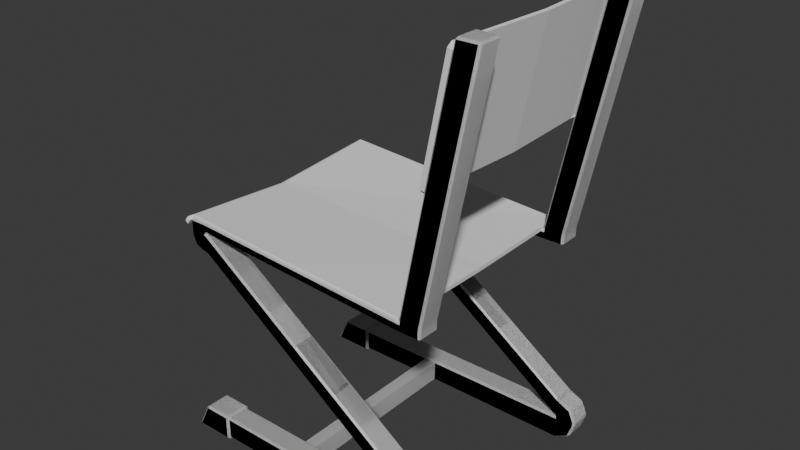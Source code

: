 # Source: Chair01.blend  (saved by Blender 4.1.23; exported with 4.5.12 LTS)
import bpy
from mathutils import Matrix  # noqa: F401  (used for matrix-valued properties, if any)

bpy.ops.wm.read_factory_settings(use_empty=True)
scene = bpy.context.scene
scene.name = 'Scene'

# ---- collections
col_collection = bpy.data.collections.new('Collection'); scene.collection.children.link(col_collection)

# ---- world
world_world = bpy.data.worlds.new('World'); scene.world = world_world
world_world.use_nodes = True; world_world.node_tree.nodes.clear()
_N = world_world.node_tree.nodes; _L = world_world.node_tree.links
n0 = _N.new('ShaderNodeOutputWorld'); n0.name = 'World Output'; n0.location = (300, 300)
n1 = _N.new('ShaderNodeBackground'); n1.name = 'Background'; n1.location = (10, 300)
n1.inputs[0].default_value = (0.05088, 0.05088, 0.05088, 1.0)
_L.new(n1.outputs[0], n0.inputs[0])
n0.is_active_output = True
world_world.color = (0.05088, 0.05088, 0.05088)
world_world.use_sun_shadow = False
world_world.sun_shadow_jitter_overblur = 0.0

# ---- meshes
me_plane = bpy.data.meshes.new('Plane')
me_plane.from_pydata([(-0.06318, -0.5386, 0.06068), (-0.05492, -0.5386, 0.04734), (-0.05395, -0.5478, 0.05716), (0.05395, -0.5478, 0.003314), (0.05492, -0.5386, -0.007482), (0.06318, -0.5386, -0.002375), (-0.06318, -0.4307, 0.06068), (-0.05395, -0.4215, 0.05716), (-0.05492, -0.4307, 0.04734), (0.06318, -0.4307, -0.002375), (0.05492, -0.4307, -0.007482), (0.05395, -0.4215, 0.003314), (-0.05502, -0.5273, 0.1851), (-0.06318, -0.5386, 0.1802), (-0.05395, -0.5478, 0.1802), (-0.04271, -0.5397, 0.1851), (0.04271, -0.5397, 0.1851), (0.05395, -0.5478, 0.1802), (0.06318, -0.5386, 0.1802), (0.05502, -0.5273, 0.1851), (-0.05502, -0.4419, 0.1851), (-0.04271, -0.4296, 0.1851), (-0.05395, -0.4215, 0.1802), (-0.06318, -0.4307, 0.1802), (0.05502, -0.4419, 0.1851), (0.06318, -0.4307, 0.1802), (0.05395, -0.4215, 0.1802), (0.04271, -0.4296, 0.1851), (-0.05589, -0.5313, 0.6336), (-0.05589, -0.5313, 0.5723), (-0.04666, -0.5405, 0.5723), (-0.04666, -0.5405, 0.6336), (0.04666, -0.5405, 0.5723), (0.05589, -0.5313, 0.5723), (0.05589, -0.5313, 0.6336), (0.04666, -0.5405, 0.6336), (-0.05589, -0.438, 0.5723), (-0.05589, -0.438, 0.6336), (-0.04666, -0.4287, 0.6336), (-0.04666, -0.4287, 0.5723), (0.05589, -0.438, 0.6336), (0.05589, -0.438, 0.5723), (0.04666, -0.4287, 0.5723), (0.04666, -0.4287, 0.6336), (-0.06169, -0.5313, 1.335), (-0.05589, -0.5313, 1.333), (-0.04666, -0.5405, 1.342), (-0.06511, -0.5405, 1.345), (0.05589, -0.5313, 1.333), (0.05127, -0.5405, 1.342), (-0.04666, -0.4287, 1.342), (-0.05589, -0.438, 1.333), (-0.06169, -0.438, 1.335), (-0.06511, -0.4287, 1.345), (0.05589, -0.438, 1.333), (0.05127, -0.4287, 1.342), (-0.04721, -0.5313, 1.438), (-0.06438, -0.5313, 1.438), (-0.06511, -0.5405, 1.428), (-0.04666, -0.5405, 1.428), (-0.04721, -0.438, 1.438), (-0.04666, -0.4287, 1.428), (-0.06511, -0.4287, 1.428), (-0.06438, -0.438, 1.438), (-0.1591, -0.5313, 1.335), (-0.1497, -0.5405, 1.339), (-0.1591, -0.438, 1.335), (-0.1497, -0.4287, 1.339), (-0.8994, -0.5313, 0.13), (-0.8936, -0.5313, 0.1464), (-0.9038, -0.5405, 0.1484), (-0.9086, -0.5405, 0.13), (-0.8994, -0.438, 0.13), (-0.8994, -0.4195, 0.13), (-0.9086, -0.4195, 0.1392), (-0.9038, -0.4287, 0.1484), (-0.8936, -0.438, 0.1464), (-0.9963, -0.5313, 0.1484), (-1.006, -0.5405, 0.1484), (-1.006, -0.5405, 0.13), (-0.9876, -0.5405, 0.13), (-0.9775, -0.5405, 0.1484), (-0.991, -0.5313, 0.1464), (-0.9963, -0.438, 0.1484), (-0.991, -0.438, 0.1464), (-0.9775, -0.4287, 0.1484), (-0.9876, -0.4195, 0.1392), (-0.9968, -0.4195, 0.13), (-1.006, -0.4287, 0.13), (-1.006, -0.4287, 0.1484), (-0.9876, -0.5313, 0.05392), (-0.9876, -0.5405, 0.06315), (-1.006, -0.5405, 0.06315), (-1.006, -0.5313, 0.05392), (-0.9876, -0.438, 0.05392), (-1.006, -0.438, 0.05392), (-1.006, -0.4287, 0.06315), (-0.9968, -0.4195, 0.06315), (-0.9876, -0.4195, 0.05392), (-0.9086, 0.0, 0.13), (-0.9086, -0.009226, 0.1392), (-0.8994, -0.009226, 0.13), (-0.9876, -0.009226, 0.1392), (-0.9876, 0.0, 0.13), (-0.9968, -0.009226, 0.13), (-0.9876, 0.0, 0.06315), (-0.9876, -0.009226, 0.05392), (-0.9968, -0.009226, 0.06315), (-1.044, -0.5313, 0.1484), (-1.044, -0.5313, 0.13), (-1.035, -0.5405, 0.13), (-1.035, -0.5405, 0.1484), (-1.044, -0.438, 0.1484), (-1.035, -0.4287, 0.1484), (-1.035, -0.4287, 0.13), (-1.044, -0.438, 0.13), (-1.035, -0.5313, 0.05392), (-1.035, -0.5405, 0.06315), (-1.044, -0.5313, 0.06315), (-1.035, -0.438, 0.05392), (-1.044, -0.438, 0.06315), (-1.035, -0.4287, 0.06315), (-0.9337, -0.5313, 1.212), (-0.943, -0.5405, 1.212), (-0.9435, -0.5405, 1.193), (-0.9343, -0.5313, 1.193), (-0.9337, -0.438, 1.212), (-0.9343, -0.438, 1.193), (-0.9435, -0.4287, 1.193), (-0.943, -0.4287, 1.212), (-0.9904, -0.5313, 1.204), (-0.9819, -0.5313, 1.193), (-0.9726, -0.5405, 1.193), (-0.9721, -0.5405, 1.212), (-0.9906, -0.5405, 1.214), (-0.9904, -0.438, 1.204), (-0.9906, -0.4287, 1.214), (-0.9721, -0.4287, 1.212), (-0.9726, -0.4287, 1.193), (-0.9819, -0.438, 1.193), (-0.9337, -0.5313, 1.298), (-0.943, -0.5313, 1.308), (-0.943, -0.5405, 1.298), (-0.9337, -0.438, 1.298), (-0.943, -0.4287, 1.298), (-0.943, -0.438, 1.308), (-0.9904, -0.5313, 1.31), (-0.9906, -0.5405, 1.3), (-0.9721, -0.5405, 1.298), (-0.9721, -0.5313, 1.308), (-0.9904, -0.438, 1.31), (-0.9721, -0.438, 1.308), (-0.9721, -0.4287, 1.298), (-0.9906, -0.4287, 1.3), (-2.112, -0.5313, 1.432), (-2.112, -0.5405, 1.441), (-2.121, -0.5313, 1.443), (-2.112, -0.438, 1.432), (-2.121, -0.438, 1.443), (-2.112, -0.4287, 1.441), (-2.112, -0.5313, 1.537), (-2.121, -0.5313, 1.529), (-2.112, -0.5405, 1.527), (-2.112, -0.438, 1.537), (-2.112, -0.4287, 1.527), (-2.121, -0.438, 1.529), (0.05589, -0.438, 0.1948), (0.06404, -0.4329, 0.1899), (0.05173, -0.4206, 0.1899), (0.04666, -0.4287, 0.1948), (0.06404, -0.5364, 0.1899), (0.05589, -0.5313, 0.1948), (0.04666, -0.5405, 0.1948), (0.05173, -0.5487, 0.1899), (-0.05589, -0.5313, 0.1948), (-0.06404, -0.5364, 0.1899), (-0.05173, -0.5487, 0.1899), (-0.04666, -0.5405, 0.1948), (-0.06404, -0.4329, 0.1899), (-0.05589, -0.438, 0.1948), (-0.04666, -0.4287, 0.1948), (-0.05173, -0.4206, 0.1899), (-0.1499, -0.5313, 1.351), (-0.1491, -0.5405, 1.34), (-0.1177, -0.5405, 1.405), (-0.1163, -0.5313, 1.416), (-0.1283, -0.5313, 1.404), (-0.1499, -0.438, 1.351), (-0.1491, -0.4287, 1.34), (-0.1177, -0.4287, 1.405), (-0.1283, -0.438, 1.404), (-0.1163, -0.438, 1.416), (0.05215, -0.5313, 1.35), (0.05167, -0.5405, 1.34), (0.01788, -0.5405, 1.405), (0.02846, -0.5313, 1.404), (0.01605, -0.5313, 1.415), (0.05215, -0.438, 1.35), (0.05167, -0.4287, 1.34), (0.01788, -0.4287, 1.405), (0.01605, -0.438, 1.415), (0.02846, -0.438, 1.404), (-0.9663, -0.5405, 0.06315), (-0.9737, -0.5313, 0.05392), (-0.956, -0.5313, 0.05745), (-0.8994, -0.5313, 0.1283), (-0.9086, -0.5405, 0.1209), (-0.9029, -0.5313, 0.1105), (-0.9255, -0.5405, 0.08005), (-0.927, -0.5313, 0.06946), (-0.9149, -0.5313, 0.08152), (-0.956, -0.4195, 0.05745), (-0.956, -0.438, 0.05745), (-0.9737, -0.438, 0.05392), (-0.9737, -0.4195, 0.05392), (-0.9029, -0.4195, 0.1105), (-0.8994, -0.4195, 0.1283), (-0.8994, -0.438, 0.1283), (-0.9029, -0.438, 0.1105), (-0.9149, -0.4195, 0.08152), (-0.9149, -0.438, 0.08152), (-0.927, -0.438, 0.06946), (-0.927, -0.4195, 0.06946), (-0.9086, 0.0, 0.1209), (-0.8994, -0.009226, 0.1283), (-0.9029, -0.009226, 0.1105), (-0.9737, -0.009226, 0.05392), (-0.9663, 0.0, 0.06315), (-0.956, -0.009226, 0.05745), (-0.9255, 0.0, 0.08005), (-0.9149, -0.009226, 0.08152), (-0.927, -0.009226, 0.06946), (-0.04666, 0.0, 0.6336), (-0.04666, 0.0, 0.5723), (0.04666, 0.0, 0.5723), (0.04666, 0.0, 0.6336)], [], [(2, 3, 17, 14), (169, 180, 39, 42), (11, 7, 22, 26), (1, 8, 10, 4), (20, 12, 175, 178), (5, 9, 25, 18), (52, 44, 69, 76), (31, 35, 49, 46), (43, 38, 50, 55), (34, 40, 54, 48), (177, 172, 32, 30), (171, 166, 41, 33), (179, 174, 29, 36), (61, 199, 198, 53), (67, 65, 183, 188), (56, 196, 200, 60), (47, 193, 194, 59), (67, 53, 75, 85), (112, 108, 131, 139), (50, 188, 189, 62), (72, 68, 205, 217), (49, 55, 198, 193), (86, 74, 100, 102), (214, 98, 106, 226), (103, 99, 223, 229, 227, 105), (111, 78, 124, 132), (77, 83, 127, 125), (73, 216, 224, 101), (89, 113, 138, 128), (122, 126, 143, 140), (97, 87, 104, 107), (213, 203, 90, 94), (88, 96, 121, 114), (135, 130, 154, 157), (109, 115, 120, 118), (95, 93, 116, 119), (92, 79, 110, 117), (146, 150, 163, 160), (153, 136, 159, 164), (129, 137, 152, 144), (133, 123, 142, 148), (187, 182, 186, 190), (134, 147, 162, 155), (141, 145, 151, 149), (158, 156, 161, 165), (19, 24, 167, 170), (37, 28, 45, 51), (15, 16, 173, 176), (27, 21, 181, 168), (192, 197, 201, 195), (64, 66, 84, 82), (221, 209, 204, 212), (47, 65, 81, 70), (211, 228, 231, 222), (218, 207, 210, 220), (219, 230, 225, 215), (71, 80, 91, 202, 208, 206), (63, 191, 185, 57), (58, 184, 183, 46), (0, 1, 2), (3, 4, 5), (6, 7, 8), (9, 10, 11), (12, 13, 14, 15), (16, 17, 18, 19), (20, 21, 22, 23), (24, 25, 26, 27), (28, 29, 30, 31), (32, 33, 34, 35), (36, 37, 38, 39), (40, 41, 42, 43), (44, 45, 46, 47), (50, 51, 52, 53), (56, 57, 58, 59), (60, 61, 62, 63), (68, 69, 70, 71), (72, 73, 74, 75, 76), (77, 78, 79, 80, 81, 82), (83, 84, 85, 86, 87, 88, 89), (90, 91, 92, 93), (94, 95, 96, 97, 98), (99, 100, 101), (102, 103, 104), (105, 106, 107), (108, 109, 110, 111), (112, 113, 114, 115), (116, 117, 118), (119, 120, 121), (122, 123, 124, 125), (126, 127, 128, 129), (130, 131, 132, 133, 134), (135, 136, 137, 138, 139), (140, 141, 142), (143, 144, 145), (146, 147, 148, 149), (150, 151, 152, 153), (154, 155, 156), (157, 158, 159), (160, 161, 162), (163, 164, 165), (166, 167, 168, 169), (170, 171, 172, 173), (174, 175, 176, 177), (178, 179, 180, 181), (184, 185, 186), (189, 190, 191), (194, 195, 196), (199, 200, 201), (202, 203, 204), (205, 206, 207), (208, 209, 210), (211, 212, 213, 214), (215, 216, 217, 218), (219, 220, 221, 222), (223, 224, 225), (226, 227, 228), (229, 230, 231), (8, 1, 0, 6), (1, 4, 3, 2), (4, 10, 9, 5), (10, 8, 7, 11), (23, 13, 12, 20), (14, 17, 16, 15), (18, 25, 24, 19), (26, 22, 21, 27), (11, 26, 25, 9), (17, 3, 5, 18), (2, 14, 13, 0), (22, 7, 6, 23), (36, 29, 28, 37), (30, 32, 35, 31), (33, 41, 40, 34), (43, 42, 234, 235), (169, 42, 41, 166), (173, 16, 19, 170), (177, 30, 29, 174), (181, 21, 20, 178), (51, 45, 44, 52), (48, 54, 55, 49), (37, 51, 50, 38), (54, 40, 43, 55), (34, 48, 49, 35), (45, 28, 31, 46), (63, 57, 56, 60), (46, 59, 58, 47), (61, 50, 53, 62), (66, 64, 65, 67), (76, 69, 68, 72), (83, 77, 82, 84), (74, 86, 85, 75), (70, 81, 80, 71), (47, 70, 69, 44), (75, 53, 52, 76), (84, 66, 67, 85), (81, 65, 64, 82), (94, 90, 93, 95), (96, 88, 87, 97), (79, 92, 91, 80), (99, 103, 102, 100), (107, 104, 103, 105), (100, 74, 73, 101), (97, 107, 106, 98), (104, 87, 86, 102), (115, 109, 108, 112), (119, 116, 118, 120), (120, 115, 114, 121), (109, 118, 117, 110), (78, 111, 110, 79), (116, 93, 92, 117), (95, 119, 121, 96), (113, 89, 88, 114), (126, 122, 125, 127), (139, 131, 130, 135), (123, 133, 132, 124), (137, 129, 128, 138), (77, 125, 124, 78), (131, 108, 111, 132), (138, 113, 112, 139), (127, 83, 89, 128), (145, 141, 140, 143), (150, 146, 149, 151), (141, 149, 148, 142), (151, 145, 144, 152), (136, 153, 152, 137), (143, 126, 129, 144), (133, 148, 147, 134), (122, 140, 142, 123), (157, 154, 156, 158), (165, 161, 160, 163), (158, 165, 164, 159), (155, 162, 161, 156), (146, 160, 162, 147), (154, 130, 134, 155), (159, 136, 135, 157), (163, 150, 153, 164), (27, 168, 167, 24), (32, 172, 171, 33), (15, 176, 175, 12), (39, 180, 179, 36), (172, 177, 176, 173), (180, 169, 168, 181), (174, 179, 178, 175), (166, 171, 170, 167), (189, 188, 187, 190), (188, 183, 182, 187), (183, 184, 186, 182), (185, 191, 190, 186), (62, 189, 191, 63), (194, 193, 192, 195), (193, 198, 197, 192), (198, 199, 201, 197), (200, 196, 195, 201), (57, 185, 184, 58), (60, 200, 199, 61), (219, 215, 218, 220), (217, 205, 207, 218), (206, 208, 210, 207), (209, 221, 220, 210), (211, 222, 221, 212), (208, 202, 204, 209), (203, 213, 212, 204), (214, 226, 228, 211), (227, 229, 231, 228), (230, 219, 222, 231), (229, 223, 225, 230), (224, 216, 215, 225), (216, 73, 72, 217), (71, 206, 205, 68), (98, 214, 213, 94), (202, 91, 90, 203), (105, 227, 226, 106), (223, 99, 101, 224), (59, 194, 196, 56), (6, 0, 13, 23), (234, 233, 232, 235), (39, 38, 232, 233), (42, 39, 233, 234), (38, 43, 235, 232)])
_uv = me_plane.uv_layers.new(name='UVMap')
_uv.uv.foreach_set('vector', [0.07302, 0.0, 0.927, 0.0, 0.927, 0.0, 0.07302, 0.0, 0.9175, 1.0, 0.08255, 1.0, 0.08255, 1.0, 0.9175, 1.0, 0.927, 1.0, 0.07302, 1.0, 0.07302, 1.0, 0.927, 1.0, 0.06534, 0.07302, 0.06534, 0.927, 0.9347, 0.927, 0.9347, 0.07302, 0.0, 0.8872, 0.0, 0.1128, 0.0, 0.09657, 0.0, 0.9034, 1.0, 0.07302, 1.0, 0.927, 1.0, 0.927, 1.0, 0.07302, 0.0, 0.9175, 0.0, 0.08255, 0.0, 0.08255, 0.0, 0.9175, 0.08255, 0.0, 0.9175, 0.0, 0.9587, 0.0, 0.08255, 0.0, 0.9175, 1.0, 0.08255, 1.0, 0.08255, 1.0, 0.9587, 1.0, 1.0, 0.08255, 1.0, 0.9175, 1.0, 0.9175, 1.0, 0.08255, 0.08255, 0.0, 0.9175, 0.0, 0.9175, 0.0, 0.08255, 0.0, 1.0, 0.08255, 1.0, 0.9175, 1.0, 0.9175, 1.0, 0.08255, 0.0, 0.9175, 0.0, 0.08255, 0.0, 0.08255, 0.0, 0.9175, 0.1002, 0.109, 0.8074, 0.8811, 0.9587, 0.9569, -0.09423, -0.1001, 0.0, 0.0, 0.0, 0.0, 0.0, 0.0, 0.0, 0.0, 0.09763, 0.01939, 0.8094, 0.06315, 0.8094, 0.8292, 0.09763, 0.08824, -0.09423, 0.0, 0.9587, 0.0, 0.8074, 0.0, 0.1002, 0.0, 0.0, 1.0, 0.0, 1.0, 0.0, 1.0, 0.0, 1.0, 0.0, 0.9175, 0.0, 0.08255, 0.0, 0.08255, 0.0, 0.9175, 0.0, -0.1179, 0.0, 0.9511, 0.0, 0.8619, 0.0, 0.1277, 0.0, 0.9175, 0.0, 0.08255, 0.0, 0.08255, 0.0, 0.9175, 0.0, 0.0, 9.537e-06, 0.0, 1.526e-05, 0.0, 0.0, 0.0, 0.0, 1.0, 0.0, 1.0, 0.0, 1.0, 0.0, 1.0, 0.0, 1.0, 0.0, 1.0, 0.0, 1.0, 0.0, 1.0, 0.0, 1.0, 0.0, 1.0, 0.0, 1.0, 0.0, 1.0, 0.0, 1.0, 0.0, 1.0, 0.0, 0.0, 0.0, 0.0, 0.0, 0.0, 0.0, 0.0, 0.0, 0.08255, 0.0, 0.9175, 0.0, 0.9175, 0.0, 0.08255, 0.0, 1.0, 0.0, 1.0, 0.0, 1.0, 0.0, 1.0, 0.0, 1.0, 0.0, 1.0, 0.0, 1.0, 0.0, 1.0, 0.0, 0.08255, 0.0, 0.9175, 0.0, 0.9175, 0.0, 0.08255, 0.0, 1.0, 0.0, 1.0, 0.0, 1.0, 0.0, 1.0, 0.0, 0.9175, 0.0, 0.08255, 0.0, 0.08255, 0.0, 0.9175, 0.0, 1.0, 0.0, 1.0, 0.0, 1.0, 0.0, 1.0, 0.0, 0.9175, 0.0, 0.08255, 0.0, 0.08255, 0.0, 0.9175, 0.0, 0.08255, 0.0, 0.9175, 0.0, 0.9175, 0.0, 0.08255, 0.0, 0.9175, 0.0, 0.08255, 0.0, 0.08255, 0.0, 0.9175, 0.0, 0.0, 0.0, 0.0, 0.0, 0.0, 0.0, 0.0, 0.0, 0.08255, 0.0, 0.9175, 0.0, 0.9175, 0.0, 0.08255, 0.0, 1.0, 0.0, 1.0, 0.0, 1.0, 0.0, 1.0, 0.0, 1.0, 0.0, 1.0, 0.0, 1.0, 0.0, 1.0, 0.0, 0.0, 0.0, 0.0, 0.0, 0.0, 0.0, 0.0, 0.0, 0.9175, 0.0, 0.08255, 0.0, 0.08255, 0.0, 0.9175, 0.0, 0.0, 0.0, 0.0, 0.0, 0.0, 0.0, 0.0, 0.0, 0.08255, 0.0, 0.9175, 0.0, 0.9175, 0.0, 0.08255, 0.0, 0.9175, 0.0, 0.08255, 0.0, 0.08255, 0.0, 0.9175, 1.0, 0.1128, 1.0, 0.8872, 1.0, 0.9034, 1.0, 0.09657, 0.0, 0.9175, 0.0, 0.08255, 0.0, 0.08255, 0.0, 0.9175, 0.1128, 0.0, 0.8872, 0.0, 0.9034, 0.0, 0.09657, 0.0, 0.8872, 1.0, 0.1128, 1.0, 0.09657, 1.0, 0.9034, 1.0, 0.9889, 0.08255, 0.9889, 0.9175, 0.9182, 0.9175, 0.9182, 0.08255, 0.0, 0.08255, 0.0, 0.9175, 0.0, 0.9175, 0.0, 0.08255, 0.0, 0.9175, 0.0, 0.08255, 0.0, 0.08255, 0.0, 0.9175, 0.0, 0.0, 0.0, 0.0, 0.0, 0.0, 0.0, 0.0, 0.0, 1.0, 0.0, 1.0, 0.0, 1.0, 0.0, 1.0, 0.0, 0.9175, 0.0, 0.08255, 0.0, 0.08255, 0.0, 0.9175, 0.0, 1.0, 0.0, 1.0, 0.0, 1.0, 0.0, 1.0, 0.0, 0.0, 0.0, 0.0, 0.0, 0.0, 0.0, 0.0, 0.0, 0.0, 0.0, 0.0, 0.0, 0.1026, 0.0, 0.8149, 0.0, 0.0618, 0.0, 0.02074, 0.0, 0.0, 0.0, 0.0, 0.0, 0.0, 0.0, 0.0, 0.0, 0.07302, 0.06534, 0.07302, 0.07302, 0.0, 0.927, 0.0, 0.9347, 0.07302, 1.0, 0.07302, 0.0, 0.927, 0.07302, 1.0, 0.06534, 0.927, 1.0, 0.927, 0.9347, 0.927, 0.927, 1.0, 0.0, 0.1128, 0.0, 0.07302, 0.07302, 0.0, 0.1128, 0.0, 0.8872, 0.0, 0.927, 0.0, 1.0, 0.07302, 1.0, 0.1128, 0.0, 0.8872, 0.1128, 1.0, 0.07302, 1.0, 0.0, 0.927, 1.0, 0.8872, 1.0, 0.927, 0.927, 1.0, 0.8872, 1.0, 0.0, 0.08255, 0.0, 0.08255, 0.08255, 0.0, 0.08255, 0.0, 0.9175, 0.0, 1.0, 0.08255, 1.0, 0.08255, 0.9175, 0.0, 0.0, 0.9175, 0.0, 0.9175, 0.08255, 1.0, 0.08255, 1.0, 1.0, 0.9175, 1.0, 0.9175, 0.9175, 1.0, 0.9175, 1.0, 0.0, 0.0, 0.0, 0.0, 0.0, 0.0, 0.0, 0.0, 0.0, 0.0, 0.0, 0.0, 0.0, 0.05952, 0.0, 0.09858, 0.09763, 0.01939, 0.0, 0.02074, 0.0, 0.0, 0.1002, 0.0, 0.09763, 0.08824, 0.1002, 0.109, 0.0, 0.1277, 0.0, 0.1026, 0.0, 0.08255, 0.0, 0.08255, 0.0, 0.0, 0.0, 0.0, 0.0, 0.9175, 0.0, 1.0, 0.0, 1.0, 0.0, 1.0, 0.0, 0.9175, 0.0, 0.08255, 0.0, 0.0, 0.0, 0.0, 0.0, 0.0, 0.0, 0.0, 0.0, 0.08255, 0.0, 0.9175, 0.0, 0.9175, 0.0, 1.0, 0.0, 1.0, 0.0, 1.0, 0.0, 1.0, 0.0, 1.0, 0.0, 0.08255, 0.0, 0.0, 0.0, 0.0, 0.0, 0.08255, 0.0, 0.9175, 0.0, 0.9175, 0.0, 1.0, 0.0, 1.0, 0.0, 1.0, 0.0, 1.0, 0.0, 1.0, 0.0, 1.0, 0.0, 1.0, 0.0, 1.0, 0.0, 1.0, 0.0, 1.0, 0.0, 1.0, 0.0, 1.0, 0.0, 0.08255, 0.0, 0.08255, 0.0, 0.0, 0.0, 0.0, 0.0, 0.9175, 0.0, 1.0, 0.0, 1.0, 0.0, 0.9175, 0.0, 0.08255, 0.0, 0.0, 0.0, 0.08255, 0.0, 0.9175, 0.0, 0.9175, 0.0, 1.0, 0.0, 0.08255, 0.0, 0.0, 0.0, 0.0, 0.0, 0.08255, 0.0, 0.9175, 0.0, 0.9175, 0.0, 1.0, 0.0, 1.0, 0.0, 0.08255, 0.0, 0.08255, 0.0, 0.0, 0.0, 0.0, 0.0, 0.0, 0.0, 0.9175, 0.0, 1.0, 0.0, 1.0, 0.0, 1.0, 0.0, 0.9175, 0.0, 0.08255, 0.0, 0.08255, 0.0, 0.0, 0.0, 0.9175, 0.0, 1.0, 0.0, 0.9175, 0.0, 0.08255, 0.0, 0.0, 0.0, 0.0, 0.0, 0.08255, 0.0, 0.9175, 0.0, 0.9175, 0.0, 1.0, 0.0, 1.0, 0.0, 0.08255, 0.0, 0.0, 0.0, 0.08255, 0.0, 0.9175, 0.0, 0.9175, 0.0, 1.0, 0.0, 0.08255, 0.0, 0.08255, 0.0, 0.0, 0.0, 0.9175, 0.0, 1.0, 0.0, 0.9175, 1.0, 0.9175, 1.0, 0.9034, 0.9034, 1.0, 0.9175, 1.0, 1.0, 0.09657, 1.0, 0.08255, 0.9175, 0.0, 0.9034, 0.0, 0.0, 0.08255, 0.0, 0.09657, 0.09657, 0.0, 0.08255, 0.0, 0.0, 0.9034, 0.0, 0.9175, 0.08255, 1.0, 0.09657, 1.0, 0.0, 0.0, 0.0, 0.0618, 0.0, 0.08255, 0.0, 0.8619, 0.0, 0.9175, 0.0, 0.8149, 0.8074, 0.0, 0.9182, 0.08255, 0.8094, 0.06315, 0.8074, 0.8811, 0.8094, 0.8292, 0.9182, 0.9175, 0.0, 0.0, 0.0, 0.08255, 0.0, 0.08255, 0.0, 0.08255, 0.0, 0.0, 0.0, 0.08255, 0.0, 0.0, 0.0, 0.08255, 0.0, 0.08255, 0.0, 1.0, 0.0, 0.9175, 0.0, 0.9175, 0.0, 1.0, 0.0, 1.0, 0.0, 1.0, 0.0, 0.9175, 0.0, 0.9175, 0.0, 1.0, 0.0, 0.9175, 0.0, 0.9175, 0.0, 1.0, 0.0, 1.0, 0.0, 1.0, 0.0, 1.0, 0.0, 1.0, 0.0, 1.0, 0.0, 1.0, 0.0, 1.0, 0.0, 1.0, 0.0, 1.0, 0.06534, 0.927, 0.06534, 0.07302, 0.0, 0.07302, 0.0, 0.927, 0.06534, 0.07302, 0.9347, 0.07302, 0.927, 0.0, 0.07302, 0.0, 0.9347, 0.07302, 0.9347, 0.927, 1.0, 0.927, 1.0, 0.07302, 0.9347, 0.927, 0.06534, 0.927, 0.07302, 1.0, 0.927, 1.0, 0.0, 0.927, 0.0, 0.07302, 0.0, 0.1128, 0.0, 0.8872, 0.07302, 0.0, 0.927, 0.0, 0.8872, 0.0, 0.1128, 0.0, 1.0, 0.07302, 1.0, 0.927, 1.0, 0.8872, 1.0, 0.1128, 0.927, 1.0, 0.07302, 1.0, 0.1128, 1.0, 0.8872, 1.0, 0.927, 1.0, 0.927, 1.0, 1.0, 0.927, 1.0, 0.927, 0.927, 0.0, 0.927, 0.0, 1.0, 0.07302, 1.0, 0.07302, 0.07302, 0.0, 0.07302, 0.0, 0.0, 0.07302, 0.0, 0.07302, 0.07302, 1.0, 0.07302, 1.0, 0.0, 0.927, 0.0, 0.927, 0.0, 0.9175, 0.0, 0.08255, 0.0, 0.08255, 0.0, 0.9175, 0.08255, 0.0, 0.9175, 0.0, 0.9175, 0.0, 0.08255, 0.0, 1.0, 0.08255, 1.0, 0.9175, 1.0, 0.9175, 1.0, 0.08255, 0.9175, 1.0, 0.9175, 1.0, 0.9175, 1.0, 0.9175, 1.0, 0.9175, 1.0, 0.9175, 1.0, 1.0, 0.9175, 1.0, 0.9175, 0.9034, 0.0, 0.8872, 0.0, 1.0, 0.1128, 1.0, 0.09657, 0.08255, 0.0, 0.08255, 0.0, 0.0, 0.08255, 0.0, 0.08255, 0.09657, 1.0, 0.1128, 1.0, 0.0, 0.8872, 0.0, 0.9034, 0.0, 0.9175, 0.0, 0.08255, 0.0, 0.08255, 0.0, 0.9175, 1.0, 0.08255, 1.0, 0.9175, 9.537e-06, 0.0, 0.0, 0.0, 0.0, 0.9175, 0.0, 0.9175, 0.08255, 1.0, 0.08255, 1.0, 1.0, 0.9175, 1.0, 0.9175, 0.9175, 1.0, 0.9587, 1.0, 1.0, 0.08255, 1.0, 0.08255, 0.9587, 0.0, 0.9175, 0.0, 0.0, 0.08255, 0.0, 0.08255, 0.08255, 0.0, 0.08255, 0.0, 0.0, 0.1026, 0.0, 0.02074, 0.09763, 0.01939, 0.09763, 0.08824, 0.0, 0.0, 0.0, 0.0, -0.09537, 0.0, -0.09423, 0.0, 0.1002, 0.109, 0.08255, 0.08255, 0.0, 0.09858, 0.0, 0.1277, 0.0, 0.9175, 0.0, 0.08255, 0.0, 0.0, 0.0, 0.0, 0.0, 0.9175, 0.0, 0.08255, 0.0, 0.08255, 0.0, 0.9175, 0.0, 0.9175, 0.0, 0.08255, 0.0, 0.08255, 0.0, 0.9175, 0.0, 1.0, 0.0, 1.0, 0.0, 1.0, 0.0, 1.0, 0.0, 0.0, 0.0, 0.0, 0.0, 0.0, 0.0, 0.0, 0.0, 0.0, 0.0, 0.0, 0.0, 0.08255, 0.0, 0.08255, 0.0, 1.0, 0.0, 1.0, 0.0, 0.9175, 0.0, 0.9175, 0.0, 0.9175, 0.0, 0.9175, 0.0, 1.0, 0.0, 1.0, 0.0, 0.0, 0.0, 0.0, 0.0, 0.08255, 0.0, 0.08255, 0.0, 0.9175, 0.0, 0.08255, 0.0, 0.08255, 0.0, 0.9175, 0.0, 1.0, 0.0, 1.0, 0.0, 1.0, 0.0, 1.0, 0.0, 0.0, 0.0, 0.0, 0.0, 0.0, 0.0, 0.0, 0.0, 1.0, 0.0, 1.0, 0.0, 1.0, 0.0, 1.0, 0.0, 1.0, 0.0, 1.0, 0.0, 1.0, 0.0, 1.0, 0.0, 1.0, 0.0, 1.0, 0.0, 1.0, 0.0, 1.0, 0.0, 1.0, 0.0, 1.0, 0.0, 1.0, 0.0, 1.0, 0.0, 1.0, 0.0, 1.0, 0.0, 1.0, 0.0, 1.0, 0.0, 0.9175, 0.0, 0.08255, 0.0, 0.08255, 0.0, 0.9175, 0.0, 0.9175, 0.0, 0.08255, 0.0, 0.08255, 0.0, 0.9175, 0.0, 0.9175, 0.0, 0.9175, 0.0, 1.0, 0.0, 1.0, 0.0, 0.08255, 0.0, 0.08255, 0.0, 0.0, 0.0, 0.0, 0.0, 0.0, 0.0, 0.0, 0.0, 0.0, 0.0, 0.0, 0.0, 0.08255, 0.0, 0.08255, 0.0, 0.0, 0.0, 0.0, 0.0, 0.9175, 0.0, 0.9175, 0.0, 1.0, 0.0, 1.0, 0.0, 1.0, 0.0, 1.0, 0.0, 1.0, 0.0, 1.0, 0.0, 0.9175, 0.0, 0.08255, 0.0, 0.08255, 0.0, 0.9175, 0.0, 0.9175, 0.0, 0.08255, 0.0, 0.08255, 0.0, 0.9175, 0.0, 0.0, 0.0, 0.0, 0.0, 0.0, 0.0, 0.0, 0.0, 1.0, 0.0, 1.0, 0.0, 1.0, 0.0, 1.0, 0.0, 0.08255, 0.0, 0.08255, 0.0, 0.0, 0.0, 0.0, 0.0, 0.08255, 0.0, 0.08255, 0.0, 0.0, 0.0, 0.0, 0.0, 1.0, 0.0, 1.0, 0.0, 0.9175, 0.0, 0.9175, 0.0, 0.9175, 0.0, 0.9175, 0.0, 1.0, 0.0, 1.0, 0.0, 0.9175, 0.0, 0.08255, 0.0, 0.08255, 0.0, 0.9175, 0.0, 0.9175, 0.0, 0.08255, 0.0, 0.08255, 0.0, 0.9175, 0.0, 0.08255, 0.0, 0.08255, 0.0, 0.0, 0.0, 0.0, 0.0, 0.9175, 0.0, 0.9175, 0.0, 1.0, 0.0, 1.0, 0.0, 1.0, 0.0, 1.0, 0.0, 1.0, 0.0, 1.0, 0.0, 0.9175, 0.0, 0.9175, 0.0, 1.0, 0.0, 1.0, 0.0, 0.0, 0.0, 0.0, 0.0, 0.0, 0.0, 0.0, 0.0, 0.08255, 0.0, 0.08255, 0.0, 0.0, 0.0, 0.0, 0.0, 0.9175, 0.0, 0.08255, 0.0, 0.08255, 0.0, 0.9175, 0.0, 0.9175, 0.0, 0.08255, 0.0, 0.08255, 0.0, 0.9175, 0.0, 0.9175, 0.0, 0.9175, 0.0, 1.0, 0.0, 1.0, 0.0, 0.0, 0.0, 0.0, 0.0, 0.08255, 0.0, 0.08255, 0.0, 0.08255, 0.0, 0.08255, 0.0, 0.0, 0.0, 0.0, 0.0, 0.08255, 0.0, 0.08255, 0.0, 0.0, 0.0, 0.0, 0.0, 1.0, 0.0, 1.0, 0.0, 0.9175, 0.0, 0.9175, 0.0, 0.9175, 0.0, 0.9175, 0.0, 1.0, 0.0, 1.0, 0.8872, 1.0, 0.9034, 1.0, 1.0, 0.9034, 1.0, 0.8872, 0.9175, 0.0, 0.9175, 0.0, 1.0, 0.08255, 1.0, 0.08255, 0.1128, 0.0, 0.09657, 0.0, 0.0, 0.09657, 0.0, 0.1128, 0.08255, 1.0, 0.08255, 1.0, 0.0, 0.9175, 0.0, 0.9175, 0.9175, 0.0, 0.08255, 0.0, 0.09657, 0.0, 0.9034, 0.0, 0.08255, 1.0, 0.9175, 1.0, 0.9034, 1.0, 0.09657, 1.0, 0.0, 0.08255, 0.0, 0.9175, 0.0, 0.9034, 0.0, 0.09657, 1.0, 0.9175, 1.0, 0.08255, 1.0, 0.09657, 1.0, 0.9034, 0.0, 0.8619, 0.0, 0.9511, 0.0, 0.9175, 0.0, 0.9175, 0.0, 0.0, 0.0, 0.0, 0.0, 0.08255, 0.0, 0.9175, 0.0, 0.0, 0.0, 0.0, 0.0, 0.08255, 0.0, 0.08255, 0.0, 0.0618, 0.0, 0.8149, 0.0, 0.9175, 0.0, 0.08255, 0.0, 0.1277, 0.0, 0.8619, 0.0, 0.8149, 0.0, 0.1026, 0.8074, 0.0, 0.9587, 0.0, 0.9889, 0.08255, 0.9182, 0.08255, 0.0, 0.0, 1.526e-05, 0.0, 0.9889, 0.9175, 0.9889, 0.08255, 0.9587, 0.9569, 0.8074, 0.8811, 0.9182, 0.9175, 0.9889, 0.9175, 0.8094, 0.8292, 0.8094, 0.06315, 0.9182, 0.08255, 0.9182, 0.9175, 0.0, 0.02074, 0.0, 0.0618, 0.0, 0.0, 0.0, 0.0, 0.09763, 0.08824, 0.8094, 0.8292, 0.8074, 0.8811, 0.1002, 0.109, 0.0, 1.0, 0.0, 1.0, 0.0, 0.9175, 0.0, 0.9175, 0.0, 0.9175, 0.0, 0.08255, 0.0, 0.08255, 0.0, 0.9175, 0.0, 0.0, 0.0, 0.0, 0.0, 0.08255, 0.0, 0.08255, 0.0, 0.08255, 0.0, 0.9175, 0.0, 0.9175, 0.0, 0.08255, 0.0, 1.0, 0.0, 1.0, 0.0, 0.9175, 0.0, 0.9175, 0.0, 0.0, 0.0, 0.0, 0.0, 0.08255, 0.0, 0.08255, 0.0, 0.08255, 0.0, 0.9175, 0.0, 0.9175, 0.0, 0.08255, 0.0, 1.0, 0.0, 1.0, 0.0, 1.0, 0.0, 1.0, 0.0, 1.0, 0.0, 1.0, 0.0, 1.0, 0.0, 1.0, 0.0, 1.0, 0.0, 1.0, 0.0, 1.0, 0.0, 1.0, 0.0, 1.0, 0.0, 1.0, 0.0, 1.0, 0.0, 1.0, 0.0, 1.0, 0.0, 1.0, 0.0, 1.0, 0.0, 1.0, 0.0, 1.0, 0.0, 1.0, 0.0, 0.9175, 0.0, 0.9175, 0.0, 0.0, 0.0, 0.0, 0.0, 0.08255, 0.0, 0.08255, 0.0, 1.0, 0.0, 1.0, 0.0, 0.9175, 0.0, 0.9175, 0.0, 0.0, 0.0, 0.0, 0.0, 0.08255, 0.0, 0.08255, 0.0, 1.0, 0.0, 1.0, 0.0, 1.0, 0.0, 1.0, 0.0, 1.0, 0.0, 1.0, 0.0, 1.0, 0.0, 1.0, 0.1002, 0.0, 0.8074, 0.0, 0.8094, 0.06315, 0.09763, 0.01939, 0.0, 0.927, 0.0, 0.07302, 0.0, 0.07302, 0.0, 0.927, 0.9175, 1.0, 0.08255, 1.0, 0.08255, 1.0, 0.9175, 1.0, 0.08255, 1.0, 0.08255, 1.0, 0.08255, 1.0, 0.08255, 1.0, 0.9175, 1.0, 0.08255, 1.0, 0.08255, 1.0, 0.9175, 1.0, 0.08255, 1.0, 0.9175, 1.0, 0.9175, 1.0, 0.08255, 1.0])
me_plane.update()
me_plane_001 = bpy.data.meshes.new('Plane.001')
me_plane_001.from_pydata([(1.039, 0.01167, -0.07706), (-0.08943, 0.01167, -0.04173), (1.039, 0.01167, -0.07706), (-0.08943, 0.01167, -0.04173), (1.039, 0.01167, -0.07706), (-0.1116, 0.01167, -0.05341), (-0.1116, 0.01167, -0.05341), (-0.1273, 0.01167, -0.07372), (-0.1273, 0.01167, -0.07372), (-0.1273, 0.01167, -0.07372), (-0.09368, 0.01167, -0.04397), (-0.08464, 0.01167, -0.04188), (-0.1146, 0.01167, -0.05721), (-0.1074, 0.01167, -0.05118), (1.038, 0.01074, -0.09702), (-0.07143, 0.009323, -0.03334), (1.019, 0.01145, -0.07558), (-0.07143, 0.009323, -0.03334), (1.019, 0.01145, -0.07558), (-0.09367, 0.009794, -0.04481), (-0.09367, 0.009794, -0.04481), (-0.1109, 0.01084, -0.08527), (-0.11, 0.01009, -0.06373), (-0.11, 0.01009, -0.06373), (-0.08648, 0.01024, -0.06257), (-0.08279, 0.01044, -0.06176), (-0.09961, 0.0107, -0.07046), (-0.0958, 0.01044, -0.06742), (1.037, -0.525, -0.07021), (1.042, -0.5208, -0.0665), (0.4788, -0.5277, -0.0394), (0.4749, -0.5233, -0.03535), (0.4707, -0.5277, -0.03892), (-0.1204, -0.5433, -0.03236), (-0.1259, -0.5389, -0.03372), (-0.08812, -0.529, -0.005122), (-0.08025, -0.5278, -0.004603), (-0.08474, -0.5233, -0.000622), (-0.08829, -0.5295, -0.005128), (-0.09368, -0.5262, -0.002508), (-0.09518, -0.5327, -0.007519), (-0.108, -0.5413, -0.01532), (-0.1021, -0.538, -0.0111), (-0.1076, -0.5356, -0.009807), (-0.1085, -0.5417, -0.01575), (-0.1144, -0.5385, -0.01601), (-0.1135, -0.543, -0.02178), (1.037, -0.5256, -0.08213), (1.041, -0.5217, -0.08645), (0.4782, -0.5283, -0.05132), (0.4702, -0.5283, -0.05084), (0.474, -0.5241, -0.05532), (-0.1107, -0.5438, -0.03923), (-0.1096, -0.5397, -0.04526), (-0.08605, -0.5313, -0.01653), (-0.08268, -0.5244, -0.02049), (-0.07903, -0.5285, -0.01636), (-0.08453, -0.5287, -0.01644), (-0.09024, -0.5341, -0.01823), (-0.08594, -0.5274, -0.02091), (-0.1006, -0.5427, -0.02461), (-0.09556, -0.5367, -0.02575), (-0.09525, -0.5382, -0.02082), (-0.09973, -0.5417, -0.0238), (-0.1046, -0.5436, -0.02962), (-0.09934, -0.5394, -0.02919)], [(2, 1), (4, 3), (3, 6), (1, 5), (6, 9), (5, 8), (16, 15), (18, 17), (17, 20), (15, 19), (20, 23), (19, 22)], [(46, 33, 52, 64), (0, 29, 48, 14), (39, 10, 13, 43), (55, 25, 14, 48, 51), (40, 42, 62, 58), (24, 25, 55, 59), (65, 53, 21, 26), (59, 61, 27, 24), (26, 27, 61, 65), (37, 31, 29, 0, 11), (32, 36, 56, 50), (45, 12, 7, 34), (10, 11, 25, 24), (10, 39, 37, 11), (12, 13, 27, 26), (12, 45, 43, 13), (41, 44, 63, 60), (13, 10, 24, 27), (34, 7, 21, 53), (11, 0, 14, 25), (35, 38, 57, 54), (7, 12, 26, 21), (30, 31, 32), (35, 36, 37), (38, 39, 40), (41, 42, 43), (44, 45, 46), (49, 50, 51), (54, 55, 56), (57, 58, 59), (60, 61, 62), (63, 64, 65), (30, 28, 29, 31), (38, 35, 37, 39), (44, 41, 43, 45), (42, 40, 39, 43), (36, 32, 31, 37), (33, 46, 45, 34), (51, 48, 47, 49), (59, 55, 54, 57), (65, 61, 60, 63), (61, 59, 58, 62), (55, 51, 50, 56), (53, 65, 64, 52), (28, 47, 48, 29), (32, 50, 49, 30), (34, 53, 52, 33), (35, 54, 56, 36), (40, 58, 57, 38), (41, 60, 62, 42), (46, 64, 63, 44), (28, 30, 49, 47)])
_uv = me_plane_001.uv_layers.new(name='UVMap')
_uv.uv.foreach_set('vector', [0.0, 0.0, 0.0, 0.0, 0.0, 0.0, 0.0, 0.0, 1.0, 1.0, 1.0, 0.007503, 1.0, 0.007503, 1.0, 1.0, 0.0, 0.00778, 0.0, 1.0, 0.0, 1.0, 0.0, 0.007664, 0.004239, 0.008154, 0.004245, 1.0, 1.0, 1.0, 1.0, 0.007503, 0.4999, 0.008123, 0.0, 0.0, 0.0, 0.0, 0.0, 0.0, 0.0, 0.0, 0.0, 1.0, 0.004245, 1.0, 0.004239, 0.008154, 0.0, 0.008133, 0.0, 0.007758, 0.0, 0.007673, 0.0, 1.0, 0.0, 1.0, 0.0, 0.008133, 0.0, 0.00791, 0.0, 1.0, 0.0, 1.0, 0.0, 1.0, 0.0, 1.0, 0.0, 0.00791, 0.0, 0.007758, 0.004239, 0.00779, 0.5, 0.007768, 1.0, 0.007503, 1.0, 1.0, 0.004245, 1.0, 0.4964, 0.0, 0.007853, 0.0, 0.007859, 0.0, 0.4964, 0.0, 0.0, 0.007618, 0.0, 1.0, 0.0, 1.0, 0.0, 0.007628, 0.0, 1.0, 0.004245, 1.0, 0.004245, 1.0, 0.0, 1.0, 0.0, 1.0, 0.0, 0.00778, 0.004239, 0.00779, 0.004245, 1.0, 0.0, 1.0, 0.0, 1.0, 0.0, 1.0, 0.0, 1.0, 0.0, 1.0, 0.0, 0.007618, 0.0, 0.007664, 0.0, 1.0, 0.0, 0.0, 0.0, 0.0, 0.0, 0.0, 0.0, 0.0, 0.0, 1.0, 0.0, 1.0, 0.0, 1.0, 0.0, 1.0, 0.0, 0.007628, 0.0, 1.0, 0.0, 1.0, 0.0, 0.007673, 0.004245, 1.0, 1.0, 1.0, 1.0, 1.0, 0.004245, 1.0, 0.002208, 0.0, 0.002035, 0.0, 0.003122, 0.0, 0.001131, 0.0, 0.0, 1.0, 0.0, 1.0, 0.0, 1.0, 0.0, 1.0, 0.5035, 0.0, 0.5, 0.007768, 0.4964, 0.0, 0.002208, 0.0, 0.007853, 0.0, 0.004239, 0.00779, 0.002035, 0.0, 0.0, 0.00778, 0.0, 0.0, 0.0, 0.0, 0.0, 0.0, 0.0, 0.007664, 0.0, 0.0, 0.0, 0.007618, 0.0, 0.0, 0.5035, 0.0, 0.4964, 0.0, 0.4999, 0.008123, 0.001131, 0.0, 0.004239, 0.008154, 0.007859, 0.0, 0.003122, 0.0, 0.0, 0.0, 0.0, 0.008133, 0.0, 0.0, 0.0, 0.00791, 0.0, 0.0, 0.0, 0.0, 0.0, 0.0, 0.0, 0.007758, 0.5035, 0.0, 0.9965, 0.0, 1.0, 0.007503, 0.5, 0.007768, 0.002035, 0.0, 0.002208, 0.0, 0.004239, 0.00779, 0.0, 0.00778, 0.0, 0.0, 0.0, 0.0, 0.0, 0.007664, 0.0, 0.007618, 0.0, 0.0, 0.0, 0.0, 0.0, 0.00778, 0.0, 0.007664, 0.007853, 0.0, 0.4964, 0.0, 0.5, 0.007768, 0.004239, 0.00779, 0.0, 0.0, 0.0, 0.0, 0.0, 0.007618, 0.0, 0.007628, 0.4999, 0.008123, 1.0, 0.007503, 0.9965, 0.0, 0.5035, 0.0, 0.0, 0.008133, 0.004239, 0.008154, 0.001131, 0.0, 0.003122, 0.0, 0.0, 0.007758, 0.0, 0.00791, 0.0, 0.0, 0.0, 0.0, 0.0, 0.00791, 0.0, 0.008133, 0.0, 0.0, 0.0, 0.0, 0.004239, 0.008154, 0.4999, 0.008123, 0.4964, 0.0, 0.007859, 0.0, 0.0, 0.007673, 0.0, 0.007758, 0.0, 0.0, 0.0, 0.0, 0.9965, 0.0, 0.9965, 0.0, 1.0, 0.007503, 1.0, 0.007503, 0.4964, 0.0, 0.4964, 0.0, 0.5035, 0.0, 0.5035, 0.0, 0.0, 0.007628, 0.0, 0.007673, 0.0, 0.0, 0.0, 0.0, 0.002208, 0.0, 0.001131, 0.0, 0.007859, 0.0, 0.007853, 0.0, 0.0, 0.0, 0.0, 0.0, 0.003122, 0.0, 0.002035, 0.0, 0.0, 0.0, 0.0, 0.0, 0.0, 0.0, 0.0, 0.0, 0.0, 0.0, 0.0, 0.0, 0.0, 0.0, 0.0, 0.0, 0.9965, 0.0, 0.5035, 0.0, 0.5035, 0.0, 0.9965, 0.0])
me_plane_001.update()
me_plane_002 = bpy.data.meshes.new('Plane.002')
me_plane_002.from_pydata([(-0.09726, 0.01108, 0.837), (0.4673, 0.01108, 0.7222), (-0.1003, 0.0115, 0.8223), (0.4643, 0.0115, 0.7075), (-0.1097, -0.5062, 0.808), (-0.09138, -0.5251, 0.8042), (-0.08728, -0.5062, 0.8228), (0.436, -0.5251, 0.6969), (0.4549, -0.5062, 0.6931), (0.4401, -0.5062, 0.7155), (-0.1084, -0.4319, 0.8079), (-0.08605, -0.4321, 0.8227), (-0.104, -0.3942, 0.8269), (0.4561, -0.4319, 0.693), (0.4606, -0.3942, 0.7121), (0.4413, -0.4321, 0.7154), (-0.1051, -0.5062, 0.8305), (-0.09027, -0.5062, 0.8081), (-0.08681, -0.5252, 0.8267), (0.4406, -0.5252, 0.7194), (0.4371, -0.5062, 0.7008), (0.4595, -0.5062, 0.7156), (-0.1039, -0.4322, 0.8304), (-0.107, -0.394, 0.8122), (-0.08904, -0.4319, 0.808), (0.4607, -0.4322, 0.7155), (0.4383, -0.4319, 0.7007), (0.4576, -0.394, 0.6974)], [], [(1, 14, 27, 3), (7, 5, 18, 19), (23, 2, 3, 27), (6, 9, 15, 11), (13, 8, 21, 25), (17, 24, 26, 20), (0, 1, 3, 2), (12, 14, 1, 0), (12, 0, 2, 23), (4, 5, 6), (7, 8, 9), (10, 11, 12), (13, 14, 15), (16, 17, 18), (19, 20, 21), (22, 23, 24), (25, 26, 27), (10, 4, 6, 11), (5, 7, 9, 6), (8, 13, 15, 9), (14, 12, 11, 15), (24, 17, 16, 22), (17, 20, 19, 18), (20, 26, 25, 21), (26, 24, 23, 27), (4, 16, 18, 5), (7, 19, 21, 8), (12, 23, 22, 10), (13, 25, 27, 14), (4, 10, 22, 16)])
_uv = me_plane_002.uv_layers.new(name='UVMap')
_uv.uv.foreach_set('vector', [1.0, 1.0, 1.0, 0.2443, 1.0, 0.2442, 1.0, 1.0, 0.9671, 0.0, 0.03294, 0.0, 0.03294, 0.0, 0.9671, 0.0, 0.0, 0.2442, 0.0, 1.0, 1.0, 1.0, 1.0, 0.2442, 0.03294, 0.03539, 0.9671, 0.03539, 0.9671, 0.1735, 0.03294, 0.1735, 1.0, 0.1736, 1.0, 0.0353, 1.0, 0.0354, 1.0, 0.1735, 0.03294, 0.03533, 0.03294, 0.1736, 0.9671, 0.1736, 0.9671, 0.03533, 0.0, 1.0, 1.0, 1.0, 1.0, 1.0, 0.0, 1.0, 0.0, 0.2443, 1.0, 0.2443, 1.0, 1.0, 0.0, 1.0, 0.0, 0.2443, 0.0, 1.0, 0.0, 1.0, 0.0, 0.2442, 0.0, 0.0353, 0.03294, 0.0, 0.03294, 0.03539, 0.9671, 0.0, 1.0, 0.0353, 0.9671, 0.03539, 0.0, 0.1736, 0.03294, 0.1735, 0.0, 0.2443, 1.0, 0.1736, 1.0, 0.2443, 0.9671, 0.1735, 0.0, 0.0354, 0.03294, 0.03533, 0.03294, 0.0, 0.9671, 0.0, 0.9671, 0.03533, 1.0, 0.0354, 0.0, 0.1735, 0.0, 0.2442, 0.03294, 0.1736, 1.0, 0.1735, 0.9671, 0.1736, 1.0, 0.2442, 0.0, 0.1736, 0.0, 0.0353, 0.03294, 0.03539, 0.03294, 0.1735, 0.03294, 0.0, 0.9671, 0.0, 0.9671, 0.03539, 0.03294, 0.03539, 1.0, 0.0353, 1.0, 0.1736, 0.9671, 0.1735, 0.9671, 0.03539, 1.0, 0.2443, 0.0, 0.2443, 0.03294, 0.1735, 0.9671, 0.1735, 0.03294, 0.1736, 0.03294, 0.03533, 0.0, 0.0354, 0.0, 0.1735, 0.03294, 0.03533, 0.9671, 0.03533, 0.9671, 0.0, 0.03294, 0.0, 0.9671, 0.03533, 0.9671, 0.1736, 1.0, 0.1735, 1.0, 0.0354, 0.9671, 0.1736, 0.03294, 0.1736, 0.0, 0.2442, 1.0, 0.2442, 0.0, 0.0353, 0.0, 0.0354, 0.03294, 0.0, 0.03294, 0.0, 0.9671, 0.0, 0.9671, 0.0, 1.0, 0.0354, 1.0, 0.0353, 0.0, 0.2443, 0.0, 0.2442, 0.0, 0.1735, 0.0, 0.1736, 1.0, 0.1736, 1.0, 0.1735, 1.0, 0.2442, 1.0, 0.2443, 0.0, 0.0353, 0.0, 0.1736, 0.0, 0.1735, 0.0, 0.0354])
me_plane_002.update()

# ---- objects
ob_plane = bpy.data.objects.new('Plane', me_plane)
ob_plane_001 = bpy.data.objects.new('Plane.001', me_plane_001)
ob_plane_002 = bpy.data.objects.new('Plane.002', me_plane_002)

# ---- transforms, parenting, visibility, modifiers, constraints
ob_plane.location = (0.0, 0.0, 0.0)
ob_plane.rotation_euler = (0.0, 1.571, 0.0)
_m = ob_plane.modifiers.new('Mirror', 'MIRROR')
_m.use_axis = (False, True, False)
_m.use_clip = True
_m = ob_plane.modifiers.new('Solidify', 'SOLIDIFY')
_m.thickness = 0.0
_m = ob_plane.modifiers.new('Bevel', 'BEVEL')
_m.width = 3.24
_m.width_pct = 3.24
_m.segments = 2
_m.limit_method = 'NONE'
_m.angle_limit = 0.637
ob_plane_001.location = (0.157, -0.01167, 1.062)
_m = ob_plane_001.modifiers.new('Mirror', 'MIRROR')
_m.use_axis = (False, True, False)
_m.use_clip = True
_m.merge_threshold = 0.0
_m.mirror_object = ob_plane
ob_plane_002.location = (0.6001, -0.01108, 1.987)
ob_plane_002.rotation_euler = (-0.0, 1.571, 0.0)
_m = ob_plane_002.modifiers.new('Mirror', 'MIRROR')
_m.use_axis = (False, True, False)
_m.use_clip = True
_m.mirror_object = ob_plane

# ---- collection membership
col_collection.objects.link(ob_plane)
col_collection.objects.link(ob_plane_001)
col_collection.objects.link(ob_plane_002)

# ---- scene / render settings (as saved in the file)
scene.frame_start = 1; scene.frame_end = 250; scene.frame_set(1)
scene.render.engine = 'BLENDER_EEVEE_NEXT'
scene.cycles.sampling_pattern = 'TABULATED_SOBOL'
scene.eevee.ray_tracing_options.trace_max_roughness = 0.0
bpy.context.view_layer.update()

# ---- added for rendering (the .blend has no active camera and no usable light): camera, sun
cam_auto = bpy.data.cameras.new('AutoCamera')
cam_auto.lens = 50.0
cam_auto.sensor_width = 36.0
cam_auto.clip_end = 1000.0
ob_auto_camera = bpy.data.objects.new('AutoCamera', cam_auto)
scene.collection.objects.link(ob_auto_camera)
ob_auto_camera.location = (3.44542, -3.21689, 3.17324)
ob_auto_camera.rotation_euler = (1.09748, -7.21219e-08, 0.694738)
scene.camera = ob_auto_camera
light_auto_sun = bpy.data.lights.new('AutoSun', 'SUN')
light_auto_sun.energy = 3.0
light_auto_sun.angle = 0.0523599
ob_auto_sun = bpy.data.objects.new('AutoSun', light_auto_sun)
scene.collection.objects.link(ob_auto_sun)
ob_auto_sun.rotation_euler = (0.872665, 0.174533, 0.523599)
bpy.context.view_layer.update()
